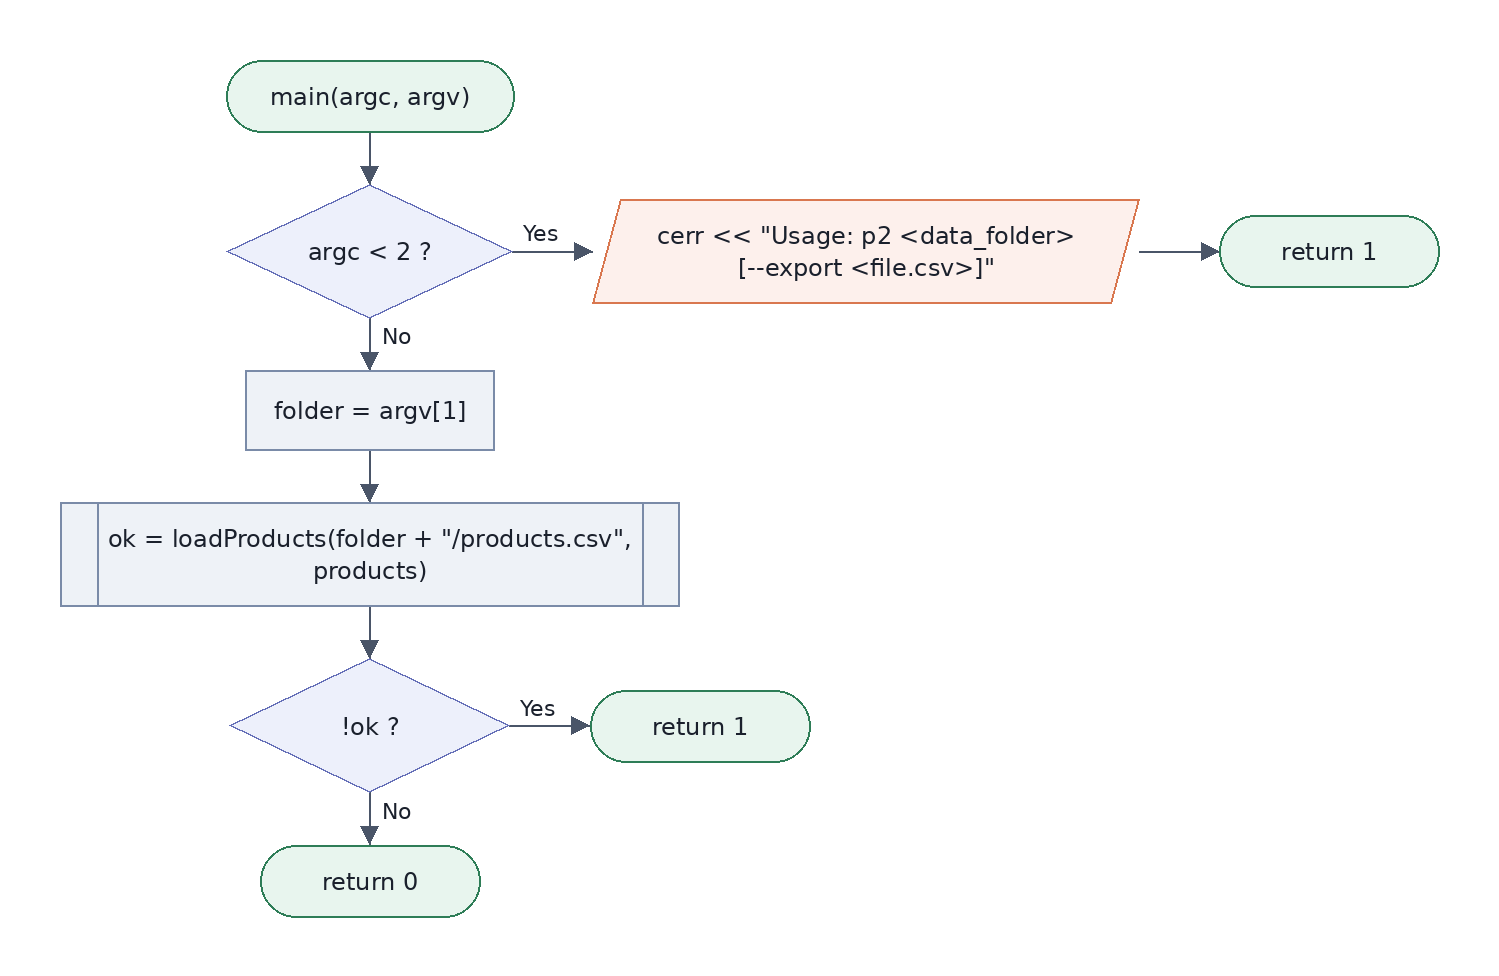

The diagram above was exported from draw.io. Its source (the exported page's mxGraphModel, read from the mxfile embedded in the PNG):
<mxGraphModel grid="1" gridSize="10" page="0">
  <root>
    <mxCell id="0" />
    <mxCell id="1" parent="0" />
    <mxCell id="c2" value="main(argc, argv)" style="shape=mxgraph.flowchart.terminator;whiteSpace=wrap;fontSize=12;fillColor=#E8F5EE;strokeColor=#2E7D57;fontColor=#1A202C;" vertex="1" parent="1">
      <mxGeometry x="113" y="30" width="144" height="36" as="geometry" />
    </mxCell>
    <mxCell id="c3" value="argc &lt; 2 ?" style="rhombus;whiteSpace=wrap;fontSize=12;fillColor=#EDF0FB;strokeColor=#6670B8;fontColor=#1A202C;" vertex="1" parent="1">
      <mxGeometry x="113" y="92" width="143" height="67" as="geometry" />
    </mxCell>
    <mxCell id="c4" value="cerr &lt;&lt; &quot;Usage: p2 &lt;data_folder&gt;&#10;[--export &lt;file.csv&gt;]&quot;" style="shape=parallelogram;perimeter=parallelogramPerimeter;fixedSize=1;size=14;whiteSpace=wrap;fontSize=12;fillColor=#FDF0EC;strokeColor=#D9774F;fontColor=#1A202C;" vertex="1" parent="1">
      <mxGeometry x="296" y="100" width="273" height="52" as="geometry" />
    </mxCell>
    <mxCell id="c5" value="return 1" style="shape=mxgraph.flowchart.terminator;whiteSpace=wrap;fontSize=12;fillColor=#E8F5EE;strokeColor=#2E7D57;fontColor=#1A202C;" vertex="1" parent="1">
      <mxGeometry x="610" y="108" width="110" height="36" as="geometry" />
    </mxCell>
    <mxCell id="c6" value="folder = argv[1]" style="rounded=0;whiteSpace=wrap;fontSize=12;fillColor=#EEF2F7;strokeColor=#7A8BA8;fontColor=#1A202C;" vertex="1" parent="1">
      <mxGeometry x="123" y="185" width="124" height="40" as="geometry" />
    </mxCell>
    <mxCell id="c7" value="ok = loadProducts(folder + &quot;/products.csv&quot;,&#10;products)" style="shape=process;backgroundOutline=1;size=0.06;whiteSpace=wrap;fontSize=12;fillColor=#EEF2F7;strokeColor=#7A8BA8;fontColor=#1A202C;" vertex="1" parent="1">
      <mxGeometry x="30" y="251" width="310" height="52" as="geometry" />
    </mxCell>
    <mxCell id="c8" value="!ok ?" style="rhombus;whiteSpace=wrap;fontSize=12;fillColor=#EDF0FB;strokeColor=#6670B8;fontColor=#1A202C;" vertex="1" parent="1">
      <mxGeometry x="115" y="329" width="140" height="67" as="geometry" />
    </mxCell>
    <mxCell id="c9" value="return 1" style="shape=mxgraph.flowchart.terminator;whiteSpace=wrap;fontSize=12;fillColor=#E8F5EE;strokeColor=#2E7D57;fontColor=#1A202C;" vertex="1" parent="1">
      <mxGeometry x="295" y="345" width="110" height="36" as="geometry" />
    </mxCell>
    <mxCell id="c10" value="return 0" style="shape=mxgraph.flowchart.terminator;whiteSpace=wrap;fontSize=12;fillColor=#E8F5EE;strokeColor=#2E7D57;fontColor=#1A202C;" vertex="1" parent="1">
      <mxGeometry x="130" y="422" width="110" height="36" as="geometry" />
    </mxCell>
    <mxCell id="c11" style="endArrow=block;endFill=1;rounded=0;strokeColor=#4A5568;" edge="1" parent="1">
      <mxGeometry relative="1" as="geometry">
        <mxPoint x="185" y="66" as="sourcePoint" />
        <mxPoint x="185" y="92" as="targetPoint" />
      </mxGeometry>
    </mxCell>
    <mxCell id="c12" style="endArrow=block;endFill=1;rounded=0;strokeColor=#4A5568;" edge="1" parent="1">
      <mxGeometry relative="1" as="geometry">
        <mxPoint x="256" y="126" as="sourcePoint" />
        <mxPoint x="296" y="126" as="targetPoint" />
      </mxGeometry>
    </mxCell>
    <mxCell id="c13" style="endArrow=block;endFill=1;rounded=0;strokeColor=#4A5568;" edge="1" parent="1">
      <mxGeometry relative="1" as="geometry">
        <mxPoint x="570" y="126" as="sourcePoint" />
        <mxPoint x="610" y="126" as="targetPoint" />
      </mxGeometry>
    </mxCell>
    <mxCell id="c14" style="endArrow=block;endFill=1;rounded=0;strokeColor=#4A5568;" edge="1" parent="1">
      <mxGeometry relative="1" as="geometry">
        <mxPoint x="185" y="159" as="sourcePoint" />
        <mxPoint x="185" y="185" as="targetPoint" />
      </mxGeometry>
    </mxCell>
    <mxCell id="c15" style="endArrow=block;endFill=1;rounded=0;strokeColor=#4A5568;" edge="1" parent="1">
      <mxGeometry relative="1" as="geometry">
        <mxPoint x="185" y="225" as="sourcePoint" />
        <mxPoint x="185" y="251" as="targetPoint" />
      </mxGeometry>
    </mxCell>
    <mxCell id="c16" style="endArrow=block;endFill=1;rounded=0;strokeColor=#4A5568;" edge="1" parent="1">
      <mxGeometry relative="1" as="geometry">
        <mxPoint x="185" y="303" as="sourcePoint" />
        <mxPoint x="185" y="329" as="targetPoint" />
      </mxGeometry>
    </mxCell>
    <mxCell id="c17" style="endArrow=block;endFill=1;rounded=0;strokeColor=#4A5568;" edge="1" parent="1">
      <mxGeometry relative="1" as="geometry">
        <mxPoint x="255" y="363" as="sourcePoint" />
        <mxPoint x="295" y="363" as="targetPoint" />
      </mxGeometry>
    </mxCell>
    <mxCell id="c18" style="endArrow=block;endFill=1;rounded=0;strokeColor=#4A5568;" edge="1" parent="1">
      <mxGeometry relative="1" as="geometry">
        <mxPoint x="185" y="396" as="sourcePoint" />
        <mxPoint x="185" y="422" as="targetPoint" />
      </mxGeometry>
    </mxCell>
    <mxCell id="c19" value="Yes" style="text;align=left;verticalAlign=bottom;fontSize=11;spacing=0;" vertex="1" parent="1">
      <mxGeometry x="261" y="107" width="44" height="14" as="geometry" />
    </mxCell>
    <mxCell id="c20" value="No" style="text;align=left;verticalAlign=bottom;fontSize=11;spacing=0;" vertex="1" parent="1">
      <mxGeometry x="191" y="158" width="44" height="14" as="geometry" />
    </mxCell>
    <mxCell id="c21" value="Yes" style="text;align=left;verticalAlign=bottom;fontSize=11;spacing=0;" vertex="1" parent="1">
      <mxGeometry x="260" y="344" width="44" height="14" as="geometry" />
    </mxCell>
    <mxCell id="c22" value="No" style="text;align=left;verticalAlign=bottom;fontSize=11;spacing=0;" vertex="1" parent="1">
      <mxGeometry x="191" y="395" width="44" height="14" as="geometry" />
    </mxCell>
  </root>
</mxGraphModel>